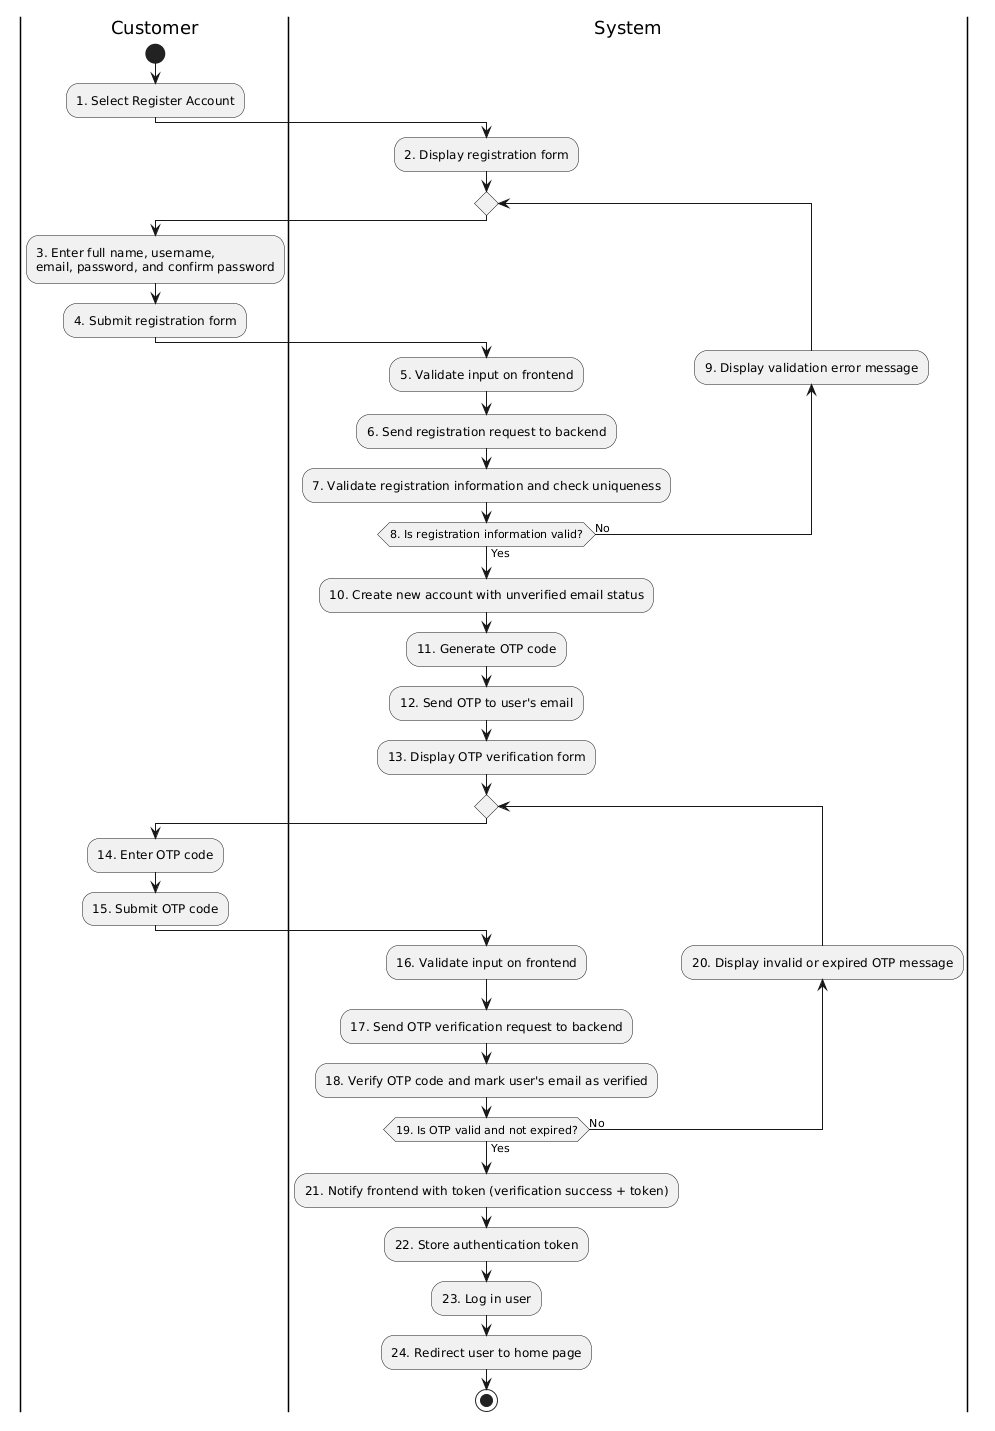

The diagram above was rendered by PlantUML. Its source (embedded in the PNG):
@startuml
|Customer|
start
:1. Select Register Account;

|System|
:2. Display registration form;

repeat
|Customer|
:3. Enter full name, username,
email, password, and confirm password;
:4. Submit registration form;

|System|
:5. Validate input on frontend;
:6. Send registration request to backend;
:7. Validate registration information and check uniqueness;
backward :9. Display validation error message;
repeat while (8. Is registration information valid?) is (No) not (Yes)

|System|
:10. Create new account with unverified email status;
:11. Generate OTP code;
:12. Send OTP to user's email;
:13. Display OTP verification form;

repeat
|Customer|
:14. Enter OTP code;
:15. Submit OTP code;

|System|
:16. Validate input on frontend;
:17. Send OTP verification request to backend;
:18. Verify OTP code and mark user's email as verified;
backward :20. Display invalid or expired OTP message;
repeat while (19. Is OTP valid and not expired?) is (No) not (Yes)

|System|
:21. Notify frontend with token (verification success + token);
:22. Store authentication token;
:23. Log in user;
:24. Redirect user to home page;

stop
@enduml